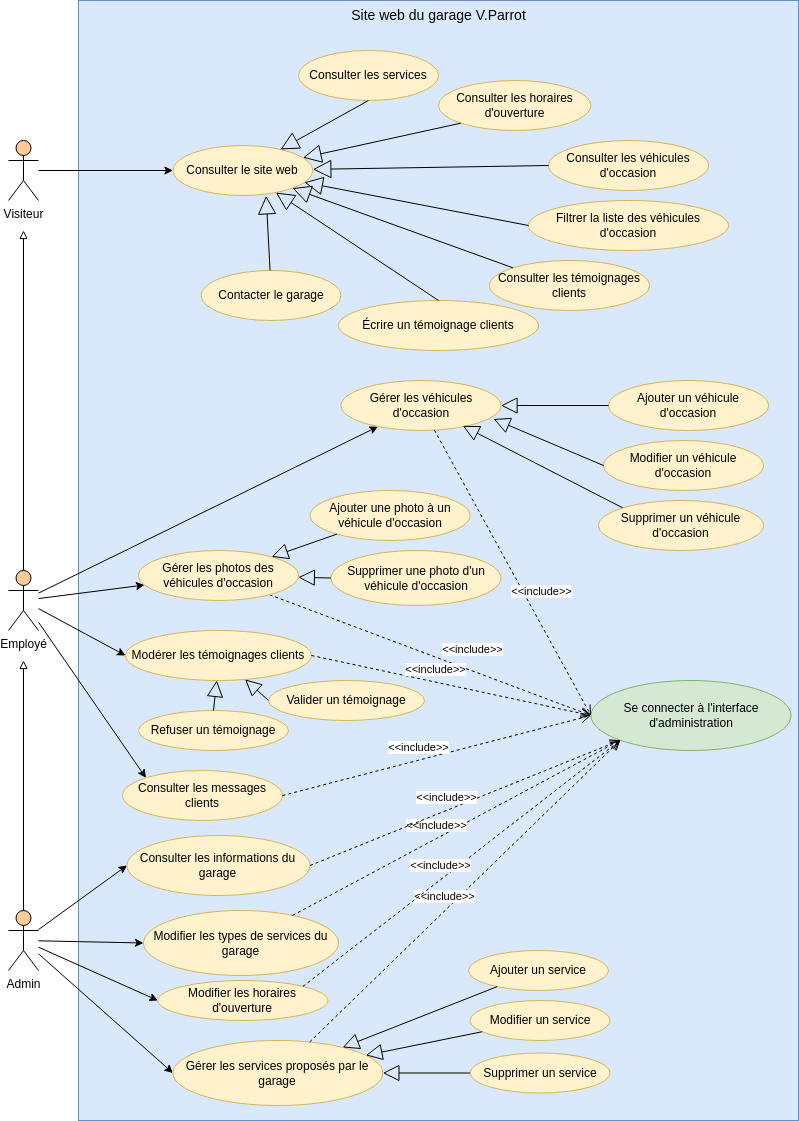

The diagram above was exported from draw.io. Its source (the exported page's mxGraphModel, read from the mxfile embedded in the PNG):
<mxGraphModel dx="993" dy="704" grid="1" gridSize="10" guides="1" tooltips="1" connect="1" arrows="1" fold="1" page="1" pageScale="1" pageWidth="827" pageHeight="1169" math="0" shadow="0">
  <root>
    <mxCell id="0" />
    <mxCell id="1" parent="0" />
    <mxCell id="wkDEfTS1j_juvGfnHHMa-12" value="" style="rounded=0;whiteSpace=wrap;html=1;fillColor=#dae8fc;strokeColor=#6c8ebf;verticalAlign=bottom;" vertex="1" parent="1">
      <mxGeometry x="90" y="10" width="720" height="1120" as="geometry" />
    </mxCell>
    <mxCell id="wkDEfTS1j_juvGfnHHMa-36" style="edgeStyle=orthogonalEdgeStyle;rounded=0;orthogonalLoop=1;jettySize=auto;html=1;endArrow=block;endFill=0;" edge="1" parent="1" source="wkDEfTS1j_juvGfnHHMa-1">
      <mxGeometry relative="1" as="geometry">
        <mxPoint x="35" y="670" as="targetPoint" />
      </mxGeometry>
    </mxCell>
    <mxCell id="wkDEfTS1j_juvGfnHHMa-52" style="rounded=0;orthogonalLoop=1;jettySize=auto;html=1;entryX=0;entryY=0.5;entryDx=0;entryDy=0;" edge="1" parent="1" source="wkDEfTS1j_juvGfnHHMa-1" target="wkDEfTS1j_juvGfnHHMa-19">
      <mxGeometry relative="1" as="geometry" />
    </mxCell>
    <mxCell id="wkDEfTS1j_juvGfnHHMa-98" style="rounded=0;orthogonalLoop=1;jettySize=auto;html=1;entryX=0;entryY=0.5;entryDx=0;entryDy=0;" edge="1" parent="1" source="wkDEfTS1j_juvGfnHHMa-1" target="wkDEfTS1j_juvGfnHHMa-80">
      <mxGeometry relative="1" as="geometry" />
    </mxCell>
    <mxCell id="wkDEfTS1j_juvGfnHHMa-99" style="rounded=0;orthogonalLoop=1;jettySize=auto;html=1;entryX=0;entryY=0.5;entryDx=0;entryDy=0;" edge="1" parent="1" source="wkDEfTS1j_juvGfnHHMa-1" target="wkDEfTS1j_juvGfnHHMa-75">
      <mxGeometry relative="1" as="geometry" />
    </mxCell>
    <mxCell id="wkDEfTS1j_juvGfnHHMa-100" style="rounded=0;orthogonalLoop=1;jettySize=auto;html=1;entryX=0;entryY=0.5;entryDx=0;entryDy=0;" edge="1" parent="1" source="wkDEfTS1j_juvGfnHHMa-1" target="wkDEfTS1j_juvGfnHHMa-74">
      <mxGeometry relative="1" as="geometry" />
    </mxCell>
    <mxCell id="wkDEfTS1j_juvGfnHHMa-1" value="Admin&lt;br&gt;" style="shape=umlActor;verticalLabelPosition=bottom;verticalAlign=top;html=1;outlineConnect=0;fillColor=#FFCC99;" vertex="1" parent="1">
      <mxGeometry x="20" y="920" width="30" height="60" as="geometry" />
    </mxCell>
    <mxCell id="wkDEfTS1j_juvGfnHHMa-37" style="edgeStyle=orthogonalEdgeStyle;rounded=0;orthogonalLoop=1;jettySize=auto;html=1;endArrow=block;endFill=0;" edge="1" parent="1" source="wkDEfTS1j_juvGfnHHMa-5">
      <mxGeometry relative="1" as="geometry">
        <mxPoint x="35" y="240" as="targetPoint" />
      </mxGeometry>
    </mxCell>
    <mxCell id="wkDEfTS1j_juvGfnHHMa-58" style="rounded=0;orthogonalLoop=1;jettySize=auto;html=1;entryX=0;entryY=0.5;entryDx=0;entryDy=0;" edge="1" parent="1" source="wkDEfTS1j_juvGfnHHMa-5" target="wkDEfTS1j_juvGfnHHMa-31">
      <mxGeometry relative="1" as="geometry" />
    </mxCell>
    <mxCell id="wkDEfTS1j_juvGfnHHMa-59" style="rounded=0;orthogonalLoop=1;jettySize=auto;html=1;entryX=0;entryY=0;entryDx=0;entryDy=0;" edge="1" parent="1" source="wkDEfTS1j_juvGfnHHMa-5" target="wkDEfTS1j_juvGfnHHMa-35">
      <mxGeometry relative="1" as="geometry" />
    </mxCell>
    <mxCell id="wkDEfTS1j_juvGfnHHMa-91" style="rounded=0;orthogonalLoop=1;jettySize=auto;html=1;" edge="1" parent="1" source="wkDEfTS1j_juvGfnHHMa-5" target="wkDEfTS1j_juvGfnHHMa-76">
      <mxGeometry relative="1" as="geometry" />
    </mxCell>
    <mxCell id="wkDEfTS1j_juvGfnHHMa-92" style="rounded=0;orthogonalLoop=1;jettySize=auto;html=1;" edge="1" parent="1" source="wkDEfTS1j_juvGfnHHMa-5" target="wkDEfTS1j_juvGfnHHMa-77">
      <mxGeometry relative="1" as="geometry" />
    </mxCell>
    <mxCell id="wkDEfTS1j_juvGfnHHMa-5" value="Employé" style="shape=umlActor;verticalLabelPosition=bottom;verticalAlign=top;html=1;outlineConnect=0;fillColor=#FFCC99;" vertex="1" parent="1">
      <mxGeometry x="20" y="580" width="30" height="60" as="geometry" />
    </mxCell>
    <mxCell id="wkDEfTS1j_juvGfnHHMa-60" style="rounded=0;orthogonalLoop=1;jettySize=auto;html=1;entryX=0;entryY=0.5;entryDx=0;entryDy=0;" edge="1" parent="1" source="wkDEfTS1j_juvGfnHHMa-6" target="wkDEfTS1j_juvGfnHHMa-30">
      <mxGeometry relative="1" as="geometry" />
    </mxCell>
    <mxCell id="wkDEfTS1j_juvGfnHHMa-6" value="Visiteur" style="shape=umlActor;verticalLabelPosition=bottom;verticalAlign=top;html=1;outlineConnect=0;fillColor=#FFCC99;" vertex="1" parent="1">
      <mxGeometry x="20" y="150" width="30" height="60" as="geometry" />
    </mxCell>
    <mxCell id="wkDEfTS1j_juvGfnHHMa-13" value="Site web du garage V.Parrot" style="text;html=1;strokeColor=none;fillColor=none;align=center;verticalAlign=middle;whiteSpace=wrap;rounded=0;fontSize=14;" vertex="1" parent="1">
      <mxGeometry x="352.5" y="10" width="195" height="30" as="geometry" />
    </mxCell>
    <mxCell id="wkDEfTS1j_juvGfnHHMa-14" value="Se connecter à l'interface d'administration" style="ellipse;whiteSpace=wrap;html=1;fillColor=#d5e8d4;strokeColor=#82b366;" vertex="1" parent="1">
      <mxGeometry x="602.5" y="690" width="200" height="70" as="geometry" />
    </mxCell>
    <mxCell id="wkDEfTS1j_juvGfnHHMa-15" value="Ajouter un service" style="ellipse;whiteSpace=wrap;html=1;fillColor=#fff2cc;strokeColor=#d6b656;" vertex="1" parent="1">
      <mxGeometry x="480" y="960" width="140" height="40" as="geometry" />
    </mxCell>
    <mxCell id="wkDEfTS1j_juvGfnHHMa-16" value="Modifier un service" style="ellipse;whiteSpace=wrap;html=1;fillColor=#fff2cc;strokeColor=#d6b656;" vertex="1" parent="1">
      <mxGeometry x="481.57" y="1010" width="140" height="40" as="geometry" />
    </mxCell>
    <mxCell id="wkDEfTS1j_juvGfnHHMa-17" value="Supprimer un service" style="ellipse;whiteSpace=wrap;html=1;fillColor=#fff2cc;strokeColor=#d6b656;" vertex="1" parent="1">
      <mxGeometry x="481.57" y="1062.5" width="140" height="40" as="geometry" />
    </mxCell>
    <mxCell id="wkDEfTS1j_juvGfnHHMa-18" value="Consulter les services" style="ellipse;whiteSpace=wrap;html=1;fillColor=#fff2cc;strokeColor=#d6b656;" vertex="1" parent="1">
      <mxGeometry x="310" y="60" width="140" height="50" as="geometry" />
    </mxCell>
    <mxCell id="wkDEfTS1j_juvGfnHHMa-19" value="Modifier les horaires d'ouverture" style="ellipse;whiteSpace=wrap;html=1;fillColor=#fff2cc;strokeColor=#d6b656;" vertex="1" parent="1">
      <mxGeometry x="169.37" y="990" width="170" height="40" as="geometry" />
    </mxCell>
    <mxCell id="wkDEfTS1j_juvGfnHHMa-20" value="Consulter les véhicules d'occasion" style="ellipse;whiteSpace=wrap;html=1;fillColor=#fff2cc;strokeColor=#d6b656;" vertex="1" parent="1">
      <mxGeometry x="560" y="150" width="160" height="50" as="geometry" />
    </mxCell>
    <mxCell id="wkDEfTS1j_juvGfnHHMa-21" value="Consulter les horaires d'ouverture" style="ellipse;whiteSpace=wrap;html=1;fillColor=#fff2cc;strokeColor=#d6b656;" vertex="1" parent="1">
      <mxGeometry x="450" y="90" width="152.5" height="50" as="geometry" />
    </mxCell>
    <mxCell id="wkDEfTS1j_juvGfnHHMa-22" value="Ajouter un véhicule d'occasion" style="ellipse;whiteSpace=wrap;html=1;fillColor=#fff2cc;strokeColor=#d6b656;" vertex="1" parent="1">
      <mxGeometry x="620" y="390" width="160" height="50" as="geometry" />
    </mxCell>
    <mxCell id="wkDEfTS1j_juvGfnHHMa-23" value="Modifier un véhicule d'occasion" style="ellipse;whiteSpace=wrap;html=1;fillColor=#fff2cc;strokeColor=#d6b656;" vertex="1" parent="1">
      <mxGeometry x="615" y="450" width="160" height="50" as="geometry" />
    </mxCell>
    <mxCell id="wkDEfTS1j_juvGfnHHMa-24" value="Supprimer un véhicule d'occasion" style="ellipse;whiteSpace=wrap;html=1;fillColor=#fff2cc;strokeColor=#d6b656;" vertex="1" parent="1">
      <mxGeometry x="610" y="510" width="165" height="50" as="geometry" />
    </mxCell>
    <mxCell id="wkDEfTS1j_juvGfnHHMa-25" value="Filtrer la liste des véhicules d'occasion" style="ellipse;whiteSpace=wrap;html=1;fillColor=#fff2cc;strokeColor=#d6b656;" vertex="1" parent="1">
      <mxGeometry x="540" y="210" width="200" height="50" as="geometry" />
    </mxCell>
    <mxCell id="wkDEfTS1j_juvGfnHHMa-27" value="Contacter le garage" style="ellipse;whiteSpace=wrap;html=1;fillColor=#fff2cc;strokeColor=#d6b656;" vertex="1" parent="1">
      <mxGeometry x="212.5" y="280" width="140" height="50" as="geometry" />
    </mxCell>
    <mxCell id="wkDEfTS1j_juvGfnHHMa-28" value="Écrire un témoignage clients" style="ellipse;whiteSpace=wrap;html=1;fillColor=#fff2cc;strokeColor=#d6b656;" vertex="1" parent="1">
      <mxGeometry x="350" y="310" width="200" height="50" as="geometry" />
    </mxCell>
    <mxCell id="wkDEfTS1j_juvGfnHHMa-30" value="Consulter le site web" style="ellipse;whiteSpace=wrap;html=1;fillColor=#fff2cc;strokeColor=#d6b656;" vertex="1" parent="1">
      <mxGeometry x="184.37" y="155" width="140" height="50" as="geometry" />
    </mxCell>
    <mxCell id="wkDEfTS1j_juvGfnHHMa-31" value="Modérer les témoignages clients" style="ellipse;whiteSpace=wrap;html=1;fillColor=#fff2cc;strokeColor=#d6b656;" vertex="1" parent="1">
      <mxGeometry x="137" y="640" width="186" height="50" as="geometry" />
    </mxCell>
    <mxCell id="wkDEfTS1j_juvGfnHHMa-33" value="Ajouter une photo à un véhicule d'occasion" style="ellipse;whiteSpace=wrap;html=1;fillColor=#fff2cc;strokeColor=#d6b656;" vertex="1" parent="1">
      <mxGeometry x="321.57" y="500" width="160" height="50" as="geometry" />
    </mxCell>
    <mxCell id="wkDEfTS1j_juvGfnHHMa-34" value="Supprimer une photo d'un véhicule d'occasion" style="ellipse;whiteSpace=wrap;html=1;fillColor=#fff2cc;strokeColor=#d6b656;" vertex="1" parent="1">
      <mxGeometry x="342.5" y="560" width="170" height="55" as="geometry" />
    </mxCell>
    <mxCell id="wkDEfTS1j_juvGfnHHMa-35" value="Consulter les messages clients" style="ellipse;whiteSpace=wrap;html=1;fillColor=#fff2cc;strokeColor=#d6b656;" vertex="1" parent="1">
      <mxGeometry x="134" y="780" width="160" height="50" as="geometry" />
    </mxCell>
    <mxCell id="wkDEfTS1j_juvGfnHHMa-40" style="edgeStyle=orthogonalEdgeStyle;rounded=0;orthogonalLoop=1;jettySize=auto;html=1;exitX=0.5;exitY=1;exitDx=0;exitDy=0;" edge="1" parent="1" source="wkDEfTS1j_juvGfnHHMa-25" target="wkDEfTS1j_juvGfnHHMa-25">
      <mxGeometry relative="1" as="geometry" />
    </mxCell>
    <mxCell id="wkDEfTS1j_juvGfnHHMa-46" value="Consulter les témoignages clients" style="ellipse;whiteSpace=wrap;html=1;fillColor=#fff2cc;strokeColor=#d6b656;" vertex="1" parent="1">
      <mxGeometry x="501" y="270" width="160" height="50" as="geometry" />
    </mxCell>
    <mxCell id="wkDEfTS1j_juvGfnHHMa-73" value="&amp;lt;&amp;lt;include&amp;gt;&amp;gt;" style="html=1;verticalAlign=bottom;endArrow=open;dashed=1;endSize=8;curved=0;rounded=0;entryX=0;entryY=0.5;entryDx=0;entryDy=0;" edge="1" parent="1" source="wkDEfTS1j_juvGfnHHMa-77" target="wkDEfTS1j_juvGfnHHMa-14">
      <mxGeometry x="0.2394" y="12" relative="1" as="geometry">
        <mxPoint x="512" y="625" as="sourcePoint" />
        <mxPoint x="590" y="725" as="targetPoint" />
        <mxPoint as="offset" />
      </mxGeometry>
    </mxCell>
    <mxCell id="wkDEfTS1j_juvGfnHHMa-74" value="Consulter les informations du garage" style="ellipse;whiteSpace=wrap;html=1;fillColor=#fff2cc;strokeColor=#d6b656;" vertex="1" parent="1">
      <mxGeometry x="138.44" y="845" width="183.13" height="60" as="geometry" />
    </mxCell>
    <mxCell id="wkDEfTS1j_juvGfnHHMa-75" value="Modifier les types de services du garage" style="ellipse;whiteSpace=wrap;html=1;fillColor=#fff2cc;strokeColor=#d6b656;" vertex="1" parent="1">
      <mxGeometry x="155" y="920" width="195" height="65" as="geometry" />
    </mxCell>
    <mxCell id="wkDEfTS1j_juvGfnHHMa-76" value="Gérer les véhicules d'occasion" style="ellipse;whiteSpace=wrap;html=1;fillColor=#fff2cc;strokeColor=#d6b656;" vertex="1" parent="1">
      <mxGeometry x="352.5" y="390" width="160" height="50" as="geometry" />
    </mxCell>
    <mxCell id="wkDEfTS1j_juvGfnHHMa-77" value="Gérer les photos des véhicules d'occasion" style="ellipse;whiteSpace=wrap;html=1;fillColor=#fff2cc;strokeColor=#d6b656;" vertex="1" parent="1">
      <mxGeometry x="150" y="560" width="160" height="50" as="geometry" />
    </mxCell>
    <mxCell id="wkDEfTS1j_juvGfnHHMa-78" value="Valider un témoignage" style="ellipse;whiteSpace=wrap;html=1;fillColor=#fff2cc;strokeColor=#d6b656;" vertex="1" parent="1">
      <mxGeometry x="280" y="690" width="156" height="40" as="geometry" />
    </mxCell>
    <mxCell id="wkDEfTS1j_juvGfnHHMa-79" value="Refuser un témoignage" style="ellipse;whiteSpace=wrap;html=1;fillColor=#fff2cc;strokeColor=#d6b656;" vertex="1" parent="1">
      <mxGeometry x="150" y="720" width="150" height="40" as="geometry" />
    </mxCell>
    <mxCell id="wkDEfTS1j_juvGfnHHMa-80" value="Gérer les services proposés par le garage" style="ellipse;whiteSpace=wrap;html=1;fillColor=#fff2cc;strokeColor=#d6b656;" vertex="1" parent="1">
      <mxGeometry x="184.37" y="1050" width="210" height="65" as="geometry" />
    </mxCell>
    <mxCell id="wkDEfTS1j_juvGfnHHMa-81" value="" style="endArrow=block;endSize=16;endFill=0;html=1;rounded=0;exitX=0.5;exitY=1;exitDx=0;exitDy=0;" edge="1" parent="1" source="wkDEfTS1j_juvGfnHHMa-18" target="wkDEfTS1j_juvGfnHHMa-30">
      <mxGeometry x="0.3933" y="21" width="160" relative="1" as="geometry">
        <mxPoint x="430" y="220" as="sourcePoint" />
        <mxPoint x="590" y="220" as="targetPoint" />
        <mxPoint as="offset" />
      </mxGeometry>
    </mxCell>
    <mxCell id="wkDEfTS1j_juvGfnHHMa-82" value="" style="endArrow=block;endSize=16;endFill=0;html=1;rounded=0;exitX=0;exitY=1;exitDx=0;exitDy=0;" edge="1" parent="1" source="wkDEfTS1j_juvGfnHHMa-21" target="wkDEfTS1j_juvGfnHHMa-30">
      <mxGeometry x="0.3933" y="21" width="160" relative="1" as="geometry">
        <mxPoint x="410" y="140" as="sourcePoint" />
        <mxPoint x="395" y="205" as="targetPoint" />
        <mxPoint as="offset" />
      </mxGeometry>
    </mxCell>
    <mxCell id="wkDEfTS1j_juvGfnHHMa-83" value="" style="endArrow=block;endSize=16;endFill=0;html=1;rounded=0;exitX=0;exitY=0.5;exitDx=0;exitDy=0;" edge="1" parent="1" source="wkDEfTS1j_juvGfnHHMa-20" target="wkDEfTS1j_juvGfnHHMa-30">
      <mxGeometry x="0.3933" y="21" width="160" relative="1" as="geometry">
        <mxPoint x="420" y="150" as="sourcePoint" />
        <mxPoint x="380" y="200" as="targetPoint" />
        <mxPoint as="offset" />
      </mxGeometry>
    </mxCell>
    <mxCell id="wkDEfTS1j_juvGfnHHMa-84" value="" style="endArrow=block;endSize=16;endFill=0;html=1;rounded=0;exitX=0;exitY=0.5;exitDx=0;exitDy=0;" edge="1" parent="1" source="wkDEfTS1j_juvGfnHHMa-25" target="wkDEfTS1j_juvGfnHHMa-30">
      <mxGeometry x="0.3933" y="21" width="160" relative="1" as="geometry">
        <mxPoint x="580" y="195" as="sourcePoint" />
        <mxPoint x="390" y="210" as="targetPoint" />
        <mxPoint as="offset" />
      </mxGeometry>
    </mxCell>
    <mxCell id="wkDEfTS1j_juvGfnHHMa-85" value="" style="endArrow=block;endSize=16;endFill=0;html=1;rounded=0;exitX=0;exitY=0;exitDx=0;exitDy=0;" edge="1" parent="1" source="wkDEfTS1j_juvGfnHHMa-46" target="wkDEfTS1j_juvGfnHHMa-30">
      <mxGeometry x="0.3933" y="21" width="160" relative="1" as="geometry">
        <mxPoint x="560" y="255" as="sourcePoint" />
        <mxPoint x="385" y="218" as="targetPoint" />
        <mxPoint as="offset" />
      </mxGeometry>
    </mxCell>
    <mxCell id="wkDEfTS1j_juvGfnHHMa-86" value="" style="endArrow=block;endSize=16;endFill=0;html=1;rounded=0;exitX=0.5;exitY=0;exitDx=0;exitDy=0;" edge="1" parent="1" source="wkDEfTS1j_juvGfnHHMa-28" target="wkDEfTS1j_juvGfnHHMa-30">
      <mxGeometry x="0.3933" y="21" width="160" relative="1" as="geometry">
        <mxPoint x="534" y="297" as="sourcePoint" />
        <mxPoint x="369" y="224" as="targetPoint" />
        <mxPoint as="offset" />
      </mxGeometry>
    </mxCell>
    <mxCell id="wkDEfTS1j_juvGfnHHMa-87" value="" style="endArrow=block;endSize=16;endFill=0;html=1;rounded=0;entryX=0.666;entryY=1.007;entryDx=0;entryDy=0;entryPerimeter=0;" edge="1" parent="1" source="wkDEfTS1j_juvGfnHHMa-27" target="wkDEfTS1j_juvGfnHHMa-30">
      <mxGeometry x="0.3933" y="21" width="160" relative="1" as="geometry">
        <mxPoint x="440" y="330" as="sourcePoint" />
        <mxPoint x="347" y="229" as="targetPoint" />
        <mxPoint as="offset" />
      </mxGeometry>
    </mxCell>
    <mxCell id="wkDEfTS1j_juvGfnHHMa-88" value="" style="endArrow=block;endSize=14;endFill=0;html=1;rounded=0;exitX=0;exitY=0.5;exitDx=0;exitDy=0;" edge="1" parent="1" source="wkDEfTS1j_juvGfnHHMa-22" target="wkDEfTS1j_juvGfnHHMa-76">
      <mxGeometry x="0.3933" y="21" width="160" relative="1" as="geometry">
        <mxPoint x="297" y="445" as="sourcePoint" />
        <mxPoint x="280" y="370" as="targetPoint" />
        <mxPoint as="offset" />
      </mxGeometry>
    </mxCell>
    <mxCell id="wkDEfTS1j_juvGfnHHMa-89" value="" style="endArrow=block;endSize=14;endFill=0;html=1;rounded=0;exitX=0;exitY=0;exitDx=0;exitDy=0;entryX=0.762;entryY=0.907;entryDx=0;entryDy=0;entryPerimeter=0;" edge="1" parent="1" source="wkDEfTS1j_juvGfnHHMa-24" target="wkDEfTS1j_juvGfnHHMa-76">
      <mxGeometry x="0.3933" y="21" width="160" relative="1" as="geometry">
        <mxPoint x="320" y="445" as="sourcePoint" />
        <mxPoint x="510" y="415" as="targetPoint" />
        <mxPoint as="offset" />
      </mxGeometry>
    </mxCell>
    <mxCell id="wkDEfTS1j_juvGfnHHMa-90" value="" style="endArrow=block;endSize=14;endFill=0;html=1;rounded=0;exitX=0;exitY=0.5;exitDx=0;exitDy=0;entryX=0.954;entryY=0.77;entryDx=0;entryDy=0;entryPerimeter=0;" edge="1" parent="1" source="wkDEfTS1j_juvGfnHHMa-23" target="wkDEfTS1j_juvGfnHHMa-76">
      <mxGeometry x="0.3933" y="21" width="160" relative="1" as="geometry">
        <mxPoint x="330" y="455" as="sourcePoint" />
        <mxPoint x="281" y="492" as="targetPoint" />
        <mxPoint as="offset" />
      </mxGeometry>
    </mxCell>
    <mxCell id="wkDEfTS1j_juvGfnHHMa-93" value="" style="endArrow=block;endSize=14;endFill=0;html=1;rounded=0;exitX=0;exitY=0.5;exitDx=0;exitDy=0;" edge="1" parent="1" source="wkDEfTS1j_juvGfnHHMa-34" target="wkDEfTS1j_juvGfnHHMa-77">
      <mxGeometry x="0.3933" y="21" width="160" relative="1" as="geometry">
        <mxPoint x="409" y="537" as="sourcePoint" />
        <mxPoint x="309" y="518" as="targetPoint" />
        <mxPoint as="offset" />
      </mxGeometry>
    </mxCell>
    <mxCell id="wkDEfTS1j_juvGfnHHMa-94" value="" style="endArrow=block;endSize=14;endFill=0;html=1;rounded=0;" edge="1" parent="1" source="wkDEfTS1j_juvGfnHHMa-33" target="wkDEfTS1j_juvGfnHHMa-77">
      <mxGeometry x="0.3933" y="21" width="160" relative="1" as="geometry">
        <mxPoint x="419" y="547" as="sourcePoint" />
        <mxPoint x="319" y="528" as="targetPoint" />
        <mxPoint as="offset" />
      </mxGeometry>
    </mxCell>
    <mxCell id="wkDEfTS1j_juvGfnHHMa-95" value="" style="endArrow=block;endSize=14;endFill=0;html=1;rounded=0;exitX=0;exitY=0.5;exitDx=0;exitDy=0;" edge="1" parent="1" source="wkDEfTS1j_juvGfnHHMa-78" target="wkDEfTS1j_juvGfnHHMa-31">
      <mxGeometry x="0.3933" y="21" width="160" relative="1" as="geometry">
        <mxPoint x="350" y="678" as="sourcePoint" />
        <mxPoint x="274" y="641" as="targetPoint" />
        <mxPoint as="offset" />
      </mxGeometry>
    </mxCell>
    <mxCell id="wkDEfTS1j_juvGfnHHMa-96" value="" style="endArrow=block;endSize=14;endFill=0;html=1;rounded=0;exitX=0.5;exitY=0;exitDx=0;exitDy=0;" edge="1" parent="1" source="wkDEfTS1j_juvGfnHHMa-79" target="wkDEfTS1j_juvGfnHHMa-31">
      <mxGeometry x="0.3933" y="21" width="160" relative="1" as="geometry">
        <mxPoint x="525" y="776" as="sourcePoint" />
        <mxPoint x="474" y="767" as="targetPoint" />
        <mxPoint as="offset" />
      </mxGeometry>
    </mxCell>
    <mxCell id="wkDEfTS1j_juvGfnHHMa-101" value="" style="endArrow=block;endSize=14;endFill=0;html=1;rounded=0;" edge="1" parent="1" source="wkDEfTS1j_juvGfnHHMa-16" target="wkDEfTS1j_juvGfnHHMa-80">
      <mxGeometry x="0.3933" y="21" width="160" relative="1" as="geometry">
        <mxPoint x="441" y="899" as="sourcePoint" />
        <mxPoint x="375" y="866" as="targetPoint" />
        <mxPoint as="offset" />
      </mxGeometry>
    </mxCell>
    <mxCell id="wkDEfTS1j_juvGfnHHMa-102" value="" style="endArrow=block;endSize=14;endFill=0;html=1;rounded=0;" edge="1" parent="1" source="wkDEfTS1j_juvGfnHHMa-17" target="wkDEfTS1j_juvGfnHHMa-80">
      <mxGeometry x="0.3933" y="21" width="160" relative="1" as="geometry">
        <mxPoint x="513" y="820" as="sourcePoint" />
        <mxPoint x="447" y="787" as="targetPoint" />
        <mxPoint as="offset" />
      </mxGeometry>
    </mxCell>
    <mxCell id="wkDEfTS1j_juvGfnHHMa-103" value="" style="endArrow=block;endSize=14;endFill=0;html=1;rounded=0;" edge="1" parent="1" source="wkDEfTS1j_juvGfnHHMa-15" target="wkDEfTS1j_juvGfnHHMa-80">
      <mxGeometry x="0.3933" y="21" width="160" relative="1" as="geometry">
        <mxPoint x="523" y="830" as="sourcePoint" />
        <mxPoint x="457" y="797" as="targetPoint" />
        <mxPoint as="offset" />
      </mxGeometry>
    </mxCell>
    <mxCell id="wkDEfTS1j_juvGfnHHMa-104" value="&amp;lt;&amp;lt;include&amp;gt;&amp;gt;" style="html=1;verticalAlign=bottom;endArrow=open;dashed=1;endSize=8;curved=0;rounded=0;exitX=1;exitY=0.5;exitDx=0;exitDy=0;entryX=0;entryY=0.5;entryDx=0;entryDy=0;" edge="1" parent="1" source="wkDEfTS1j_juvGfnHHMa-31" target="wkDEfTS1j_juvGfnHHMa-14">
      <mxGeometry x="-0.1139" y="4" relative="1" as="geometry">
        <mxPoint x="286" y="638" as="sourcePoint" />
        <mxPoint x="580" y="725" as="targetPoint" />
        <mxPoint as="offset" />
      </mxGeometry>
    </mxCell>
    <mxCell id="wkDEfTS1j_juvGfnHHMa-105" value="&amp;lt;&amp;lt;include&amp;gt;&amp;gt;" style="html=1;verticalAlign=bottom;endArrow=open;dashed=1;endSize=8;curved=0;rounded=0;entryX=0;entryY=0.5;entryDx=0;entryDy=0;" edge="1" parent="1" source="wkDEfTS1j_juvGfnHHMa-76" target="wkDEfTS1j_juvGfnHHMa-14">
      <mxGeometry x="0.2394" y="12" relative="1" as="geometry">
        <mxPoint x="286" y="638" as="sourcePoint" />
        <mxPoint x="590" y="735" as="targetPoint" />
        <mxPoint as="offset" />
      </mxGeometry>
    </mxCell>
    <mxCell id="wkDEfTS1j_juvGfnHHMa-107" value="&amp;lt;&amp;lt;include&amp;gt;&amp;gt;" style="html=1;verticalAlign=bottom;endArrow=open;dashed=1;endSize=8;curved=0;rounded=0;entryX=0;entryY=1;entryDx=0;entryDy=0;" edge="1" parent="1" source="wkDEfTS1j_juvGfnHHMa-75" target="wkDEfTS1j_juvGfnHHMa-14">
      <mxGeometry x="-0.1139" y="4" relative="1" as="geometry">
        <mxPoint x="336" y="695" as="sourcePoint" />
        <mxPoint x="610" y="750" as="targetPoint" />
        <mxPoint as="offset" />
      </mxGeometry>
    </mxCell>
    <mxCell id="wkDEfTS1j_juvGfnHHMa-108" value="&amp;lt;&amp;lt;include&amp;gt;&amp;gt;" style="html=1;verticalAlign=bottom;endArrow=open;dashed=1;endSize=8;curved=0;rounded=0;entryX=0;entryY=1;entryDx=0;entryDy=0;" edge="1" parent="1" source="wkDEfTS1j_juvGfnHHMa-80" target="wkDEfTS1j_juvGfnHHMa-14">
      <mxGeometry x="-0.1139" y="4" relative="1" as="geometry">
        <mxPoint x="422" y="919" as="sourcePoint" />
        <mxPoint x="645" y="766" as="targetPoint" />
        <mxPoint as="offset" />
      </mxGeometry>
    </mxCell>
    <mxCell id="wkDEfTS1j_juvGfnHHMa-109" value="&amp;lt;&amp;lt;include&amp;gt;&amp;gt;" style="html=1;verticalAlign=bottom;endArrow=open;dashed=1;endSize=8;curved=0;rounded=0;exitX=1;exitY=0.5;exitDx=0;exitDy=0;entryX=0;entryY=1;entryDx=0;entryDy=0;" edge="1" parent="1" source="wkDEfTS1j_juvGfnHHMa-74" target="wkDEfTS1j_juvGfnHHMa-14">
      <mxGeometry x="-0.1139" y="4" relative="1" as="geometry">
        <mxPoint x="379" y="929" as="sourcePoint" />
        <mxPoint x="641" y="766" as="targetPoint" />
        <mxPoint as="offset" />
      </mxGeometry>
    </mxCell>
    <mxCell id="wkDEfTS1j_juvGfnHHMa-110" value="&amp;lt;&amp;lt;include&amp;gt;&amp;gt;" style="html=1;verticalAlign=bottom;endArrow=open;dashed=1;endSize=8;curved=0;rounded=0;exitX=1;exitY=0;exitDx=0;exitDy=0;entryX=0;entryY=1;entryDx=0;entryDy=0;" edge="1" parent="1" source="wkDEfTS1j_juvGfnHHMa-19" target="wkDEfTS1j_juvGfnHHMa-14">
      <mxGeometry x="-0.1139" y="4" relative="1" as="geometry">
        <mxPoint x="389" y="939" as="sourcePoint" />
        <mxPoint x="610" y="750" as="targetPoint" />
        <mxPoint as="offset" />
      </mxGeometry>
    </mxCell>
    <mxCell id="wkDEfTS1j_juvGfnHHMa-112" value="&amp;lt;&amp;lt;include&amp;gt;&amp;gt;" style="html=1;verticalAlign=bottom;endArrow=open;dashed=1;endSize=8;curved=0;rounded=0;entryX=0;entryY=0.5;entryDx=0;entryDy=0;exitX=1;exitY=0.5;exitDx=0;exitDy=0;" edge="1" parent="1" source="wkDEfTS1j_juvGfnHHMa-35" target="wkDEfTS1j_juvGfnHHMa-14">
      <mxGeometry x="-0.1139" y="4" relative="1" as="geometry">
        <mxPoint x="399" y="949" as="sourcePoint" />
        <mxPoint x="661" y="786" as="targetPoint" />
        <mxPoint as="offset" />
      </mxGeometry>
    </mxCell>
  </root>
</mxGraphModel>